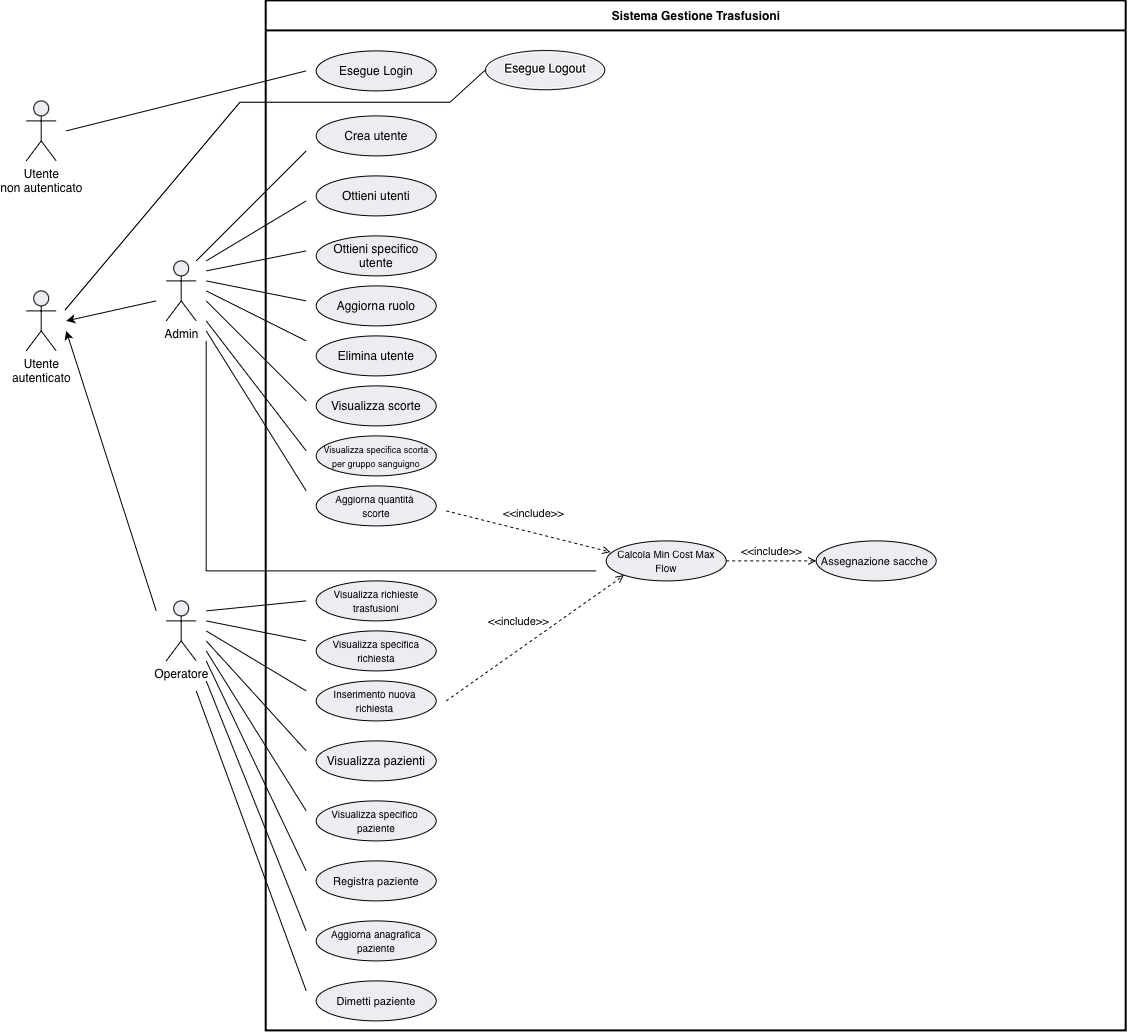

The diagram above was exported from draw.io. Its source (the exported page's mxGraphModel, read from the mxfile embedded in the PNG):
<mxGraphModel dx="1377" dy="959" grid="1" gridSize="10" guides="1" tooltips="1" connect="1" arrows="1" fold="1" page="1" pageScale="1" pageWidth="2336" pageHeight="1654" math="0" shadow="0">
  <root>
    <mxCell id="0" />
    <mxCell id="1" parent="0" />
    <mxCell id="SystemBoundary" parent="1" style="swimlane;whiteSpace=wrap;html=1;fillColor=none;startSize=30;fontStyle=1;strokeWidth=2;" value="Sistema Gestione Trasfusioni" vertex="1">
      <mxGeometry height="1030" width="860" x="330" y="20" as="geometry">
        <mxRectangle height="30" width="200" x="170" y="30" as="alternateBounds" />
      </mxGeometry>
    </mxCell>
    <mxCell id="jwP5Q7Pt92ib4wJyTyrQ-2" parent="SystemBoundary" style="ellipse;whiteSpace=wrap;html=1;fillColor=#EBEDF0;strokeColor=#000000;" value="&lt;font face=&quot;Helvetica&quot;&gt;Esegue Login&lt;/font&gt;" vertex="1">
      <mxGeometry height="40" width="120" x="50" y="50" as="geometry" />
    </mxCell>
    <mxCell id="jwP5Q7Pt92ib4wJyTyrQ-1" parent="1" style="shape=umlActor;verticalLabelPosition=bottom;verticalAlign=top;html=1;outlineConnect=0;fillColor=#EBEDF0;" value="Utente&lt;div&gt;non autenticato&lt;/div&gt;" vertex="1">
      <mxGeometry height="60" width="30" x="90" y="120" as="geometry" />
    </mxCell>
    <mxCell id="jwP5Q7Pt92ib4wJyTyrQ-10" parent="1" style="shape=umlActor;verticalLabelPosition=bottom;verticalAlign=top;html=1;outlineConnect=0;fillColor=#EBEDF0;" value="Utente&lt;div&gt;autenticato&lt;/div&gt;" vertex="1">
      <mxGeometry height="60" width="30" x="90" y="310" as="geometry" />
    </mxCell>
    <mxCell id="jwP5Q7Pt92ib4wJyTyrQ-11" parent="1" style="ellipse;whiteSpace=wrap;html=1;fillColor=#EBEDF0;strokeColor=#000000;" value="&lt;font&gt;Crea utente&lt;/font&gt;" vertex="1">
      <mxGeometry height="40" width="120" x="380" y="135" as="geometry" />
    </mxCell>
    <mxCell id="jwP5Q7Pt92ib4wJyTyrQ-12" parent="1" style="ellipse;whiteSpace=wrap;html=1;fillColor=#EBEDF0;strokeColor=#000000;" value="&lt;font face=&quot;Helvetica&quot;&gt;Ottieni utenti&lt;/font&gt;" vertex="1">
      <mxGeometry height="40" width="120" x="380" y="195" as="geometry" />
    </mxCell>
    <mxCell id="jwP5Q7Pt92ib4wJyTyrQ-13" parent="1" style="ellipse;whiteSpace=wrap;html=1;fillColor=#EBEDF0;strokeColor=#000000;" value="&lt;font&gt;Ottieni specifico utente&lt;/font&gt;" vertex="1">
      <mxGeometry height="40" width="120" x="380" y="255" as="geometry" />
    </mxCell>
    <mxCell id="jwP5Q7Pt92ib4wJyTyrQ-14" parent="1" style="ellipse;whiteSpace=wrap;html=1;fillColor=#EBEDF0;strokeColor=#000000;" value="&lt;font face=&quot;Helvetica&quot;&gt;Aggiorna ruolo&lt;/font&gt;" vertex="1">
      <mxGeometry height="40" width="120" x="380" y="305" as="geometry" />
    </mxCell>
    <mxCell id="jwP5Q7Pt92ib4wJyTyrQ-15" parent="1" style="ellipse;whiteSpace=wrap;html=1;fillColor=#EBEDF0;strokeColor=#000000;" value="&lt;font face=&quot;Helvetica&quot;&gt;Elimina utente&lt;/font&gt;" vertex="1">
      <mxGeometry height="40" width="120" x="380" y="355" as="geometry" />
    </mxCell>
    <mxCell id="jwP5Q7Pt92ib4wJyTyrQ-16" parent="1" style="ellipse;whiteSpace=wrap;html=1;fillColor=#EBEDF0;strokeColor=#000000;" value="&lt;font face=&quot;Helvetica&quot;&gt;Visualizza scorte&lt;/font&gt;" vertex="1">
      <mxGeometry height="40" width="120" x="380" y="405" as="geometry" />
    </mxCell>
    <mxCell id="jwP5Q7Pt92ib4wJyTyrQ-17" parent="1" style="ellipse;whiteSpace=wrap;html=1;fillColor=#EBEDF0;strokeColor=#000000;" value="&lt;font face=&quot;Helvetica&quot; style=&quot;font-size: 9px;&quot;&gt;Visualizza specifica scorta&lt;/font&gt;&lt;div&gt;&lt;font face=&quot;Helvetica&quot; style=&quot;font-size: 9px;&quot;&gt;per gruppo sanguigno&lt;/font&gt;&lt;/div&gt;" vertex="1">
      <mxGeometry height="40" width="120" x="380" y="455" as="geometry" />
    </mxCell>
    <mxCell id="jwP5Q7Pt92ib4wJyTyrQ-19" parent="1" style="ellipse;whiteSpace=wrap;html=1;fillColor=#EBEDF0;strokeColor=#000000;" value="&lt;font face=&quot;Helvetica&quot; style=&quot;font-size: 10px;&quot;&gt;Aggiorna quantità&amp;nbsp;&lt;/font&gt;&lt;div&gt;&lt;font face=&quot;Helvetica&quot; style=&quot;font-size: 10px;&quot;&gt;scorte&lt;/font&gt;&lt;/div&gt;" vertex="1">
      <mxGeometry height="40" width="120" x="380" y="505" as="geometry" />
    </mxCell>
    <mxCell id="jwP5Q7Pt92ib4wJyTyrQ-20" edge="1" parent="1" style="endArrow=none;html=1;rounded=0;" value="">
      <mxGeometry height="50" relative="1" width="50" as="geometry">
        <mxPoint x="130" y="150" as="sourcePoint" />
        <mxPoint x="370" y="90" as="targetPoint" />
      </mxGeometry>
    </mxCell>
    <mxCell id="jwP5Q7Pt92ib4wJyTyrQ-23" parent="1" style="shape=umlActor;verticalLabelPosition=bottom;verticalAlign=top;html=1;outlineConnect=0;fillColor=#EBEDF0;" value="Admin" vertex="1">
      <mxGeometry height="60" width="30" x="230" y="280" as="geometry" />
    </mxCell>
    <mxCell id="jwP5Q7Pt92ib4wJyTyrQ-24" edge="1" parent="1" style="endArrow=classic;html=1;rounded=0;" value="">
      <mxGeometry height="50" relative="1" width="50" as="geometry">
        <mxPoint x="220" y="320" as="sourcePoint" />
        <mxPoint x="130" y="340" as="targetPoint" />
      </mxGeometry>
    </mxCell>
    <mxCell id="jwP5Q7Pt92ib4wJyTyrQ-25" parent="1" style="shape=umlActor;verticalLabelPosition=bottom;verticalAlign=top;html=1;outlineConnect=0;fillColor=#EBEDF0;" value="Operatore" vertex="1">
      <mxGeometry height="60" width="30" x="230" y="620" as="geometry" />
    </mxCell>
    <mxCell id="jwP5Q7Pt92ib4wJyTyrQ-27" edge="1" parent="1" style="endArrow=classic;html=1;rounded=0;" value="">
      <mxGeometry height="50" relative="1" width="50" as="geometry">
        <mxPoint x="220" y="630" as="sourcePoint" />
        <mxPoint x="130" y="350" as="targetPoint" />
      </mxGeometry>
    </mxCell>
    <mxCell id="jwP5Q7Pt92ib4wJyTyrQ-29" parent="1" style="ellipse;whiteSpace=wrap;html=1;fillColor=#EBEDF0;strokeColor=#000000;" value="&lt;font face=&quot;Helvetica&quot; style=&quot;font-size: 10px;&quot;&gt;Visualizza richieste&lt;/font&gt;&lt;div&gt;&lt;font face=&quot;Helvetica&quot; style=&quot;font-size: 10px;&quot;&gt;trasfusioni&lt;/font&gt;&lt;/div&gt;" vertex="1">
      <mxGeometry height="40" width="120" x="380" y="600" as="geometry" />
    </mxCell>
    <mxCell id="jwP5Q7Pt92ib4wJyTyrQ-30" parent="1" style="ellipse;whiteSpace=wrap;html=1;fillColor=#EBEDF0;strokeColor=#000000;" value="&lt;font face=&quot;Helvetica&quot; style=&quot;font-size: 10px;&quot;&gt;Visualizza specifica&lt;/font&gt;&lt;div&gt;&lt;font face=&quot;Helvetica&quot; style=&quot;font-size: 10px;&quot;&gt;richiesta&lt;/font&gt;&lt;/div&gt;" vertex="1">
      <mxGeometry height="40" width="120" x="380" y="650" as="geometry" />
    </mxCell>
    <mxCell id="jwP5Q7Pt92ib4wJyTyrQ-31" parent="1" style="ellipse;whiteSpace=wrap;html=1;fillColor=#EBEDF0;strokeColor=#000000;" value="&lt;font face=&quot;Helvetica&quot; style=&quot;font-size: 10px;&quot;&gt;Inserimento nuova&amp;nbsp;&lt;/font&gt;&lt;div&gt;&lt;font face=&quot;Helvetica&quot; style=&quot;font-size: 10px;&quot;&gt;richiesta&amp;nbsp;&lt;/font&gt;&lt;/div&gt;" vertex="1">
      <mxGeometry height="40" width="120" x="380" y="700" as="geometry" />
    </mxCell>
    <mxCell id="jwP5Q7Pt92ib4wJyTyrQ-32" parent="1" style="ellipse;whiteSpace=wrap;html=1;fillColor=#EBEDF0;strokeColor=#000000;" value="&lt;font face=&quot;Helvetica&quot; style=&quot;font-size: 10px;&quot;&gt;Calcola Min Cost Max Flow&lt;/font&gt;" vertex="1">
      <mxGeometry height="40" width="120" x="670" y="560" as="geometry" />
    </mxCell>
    <mxCell id="jwP5Q7Pt92ib4wJyTyrQ-33" edge="1" parent="1" style="html=1;verticalAlign=bottom;labelBackgroundColor=none;endArrow=open;endFill=0;dashed=1;rounded=0;entryX=0.036;entryY=0.28;entryDx=0;entryDy=0;entryPerimeter=0;" target="jwP5Q7Pt92ib4wJyTyrQ-32" value="&amp;lt;&amp;lt;include&amp;gt;&amp;gt;">
      <mxGeometry relative="1" width="160" x="0.0301" y="10" as="geometry">
        <mxPoint as="offset" />
        <mxPoint x="510" y="530" as="sourcePoint" />
        <mxPoint x="670" y="570" as="targetPoint" />
      </mxGeometry>
    </mxCell>
    <mxCell id="jwP5Q7Pt92ib4wJyTyrQ-34" edge="1" parent="1" style="html=1;verticalAlign=bottom;labelBackgroundColor=none;endArrow=open;endFill=0;dashed=1;rounded=0;entryX=0;entryY=1;entryDx=0;entryDy=0;" target="jwP5Q7Pt92ib4wJyTyrQ-32" value="&amp;lt;&amp;lt;include&amp;gt;&amp;gt;">
      <mxGeometry relative="1" width="160" x="-0.0774" y="16" as="geometry">
        <mxPoint as="offset" />
        <Array as="points">
          <mxPoint x="680" y="600" />
        </Array>
        <mxPoint x="510" y="720" as="sourcePoint" />
        <mxPoint x="670" y="720" as="targetPoint" />
      </mxGeometry>
    </mxCell>
    <mxCell id="jwP5Q7Pt92ib4wJyTyrQ-35" parent="1" style="ellipse;whiteSpace=wrap;html=1;fillColor=#EBEDF0;strokeColor=#000000;" value="&lt;font face=&quot;Helvetica&quot;&gt;Visualizza pazienti&lt;/font&gt;" vertex="1">
      <mxGeometry height="40" width="120" x="380" y="760" as="geometry" />
    </mxCell>
    <mxCell id="jwP5Q7Pt92ib4wJyTyrQ-36" parent="1" style="ellipse;whiteSpace=wrap;html=1;fillColor=#EBEDF0;strokeColor=#000000;" value="&lt;font face=&quot;Helvetica&quot; style=&quot;font-size: 10px;&quot;&gt;Visualizza specifico&amp;nbsp;&lt;/font&gt;&lt;div&gt;&lt;font face=&quot;Helvetica&quot; style=&quot;font-size: 10px;&quot;&gt;paziente&lt;/font&gt;&lt;/div&gt;" vertex="1">
      <mxGeometry height="40" width="120" x="380" y="820" as="geometry" />
    </mxCell>
    <mxCell id="jwP5Q7Pt92ib4wJyTyrQ-37" parent="1" style="ellipse;whiteSpace=wrap;html=1;fillColor=#EBEDF0;strokeColor=#000000;" value="&lt;font style=&quot;font-size: 11px;&quot;&gt;Registra paziente&lt;/font&gt;" vertex="1">
      <mxGeometry height="40" width="120" x="380" y="880" as="geometry" />
    </mxCell>
    <mxCell id="jwP5Q7Pt92ib4wJyTyrQ-38" parent="1" style="ellipse;whiteSpace=wrap;html=1;fillColor=#EBEDF0;strokeColor=#000000;" value="&lt;font face=&quot;Helvetica&quot; style=&quot;font-size: 10px;&quot;&gt;Aggiorna anagrafica&lt;/font&gt;&lt;div&gt;&lt;font face=&quot;Helvetica&quot; style=&quot;font-size: 10px;&quot;&gt;paziente&lt;/font&gt;&lt;/div&gt;" vertex="1">
      <mxGeometry height="40" width="120" x="380" y="940" as="geometry" />
    </mxCell>
    <mxCell id="jwP5Q7Pt92ib4wJyTyrQ-39" parent="1" style="ellipse;whiteSpace=wrap;html=1;fillColor=#EBEDF0;strokeColor=#000000;" value="&lt;font face=&quot;Helvetica&quot; style=&quot;font-size: 11px;&quot;&gt;Dimetti paziente&lt;/font&gt;" vertex="1">
      <mxGeometry height="40" width="120" x="380" y="1000" as="geometry" />
    </mxCell>
    <mxCell id="jwP5Q7Pt92ib4wJyTyrQ-40" parent="1" style="ellipse;whiteSpace=wrap;html=1;fillColor=#EBEDF0;strokeColor=#000000;" value="&lt;font face=&quot;Helvetica&quot; style=&quot;font-size: 11px;&quot;&gt;Assegnazione sacche&amp;nbsp;&lt;/font&gt;" vertex="1">
      <mxGeometry height="40" width="120" x="880" y="560" as="geometry" />
    </mxCell>
    <mxCell id="jwP5Q7Pt92ib4wJyTyrQ-41" edge="1" parent="1" source="jwP5Q7Pt92ib4wJyTyrQ-32" style="html=1;verticalAlign=bottom;labelBackgroundColor=none;endArrow=open;endFill=0;dashed=1;rounded=0;entryX=0;entryY=0.5;entryDx=0;entryDy=0;" target="jwP5Q7Pt92ib4wJyTyrQ-40" value="&amp;lt;&amp;lt;include&amp;gt;&amp;gt;">
      <mxGeometry relative="1" width="160" as="geometry">
        <mxPoint x="790" y="580" as="sourcePoint" />
        <mxPoint x="850" y="580" as="targetPoint" />
      </mxGeometry>
    </mxCell>
    <mxCell id="jwP5Q7Pt92ib4wJyTyrQ-45" edge="1" parent="1" style="endArrow=none;html=1;rounded=0;" value="">
      <mxGeometry height="50" relative="1" width="50" as="geometry">
        <mxPoint x="260" y="280" as="sourcePoint" />
        <mxPoint x="370" y="170" as="targetPoint" />
      </mxGeometry>
    </mxCell>
    <mxCell id="jwP5Q7Pt92ib4wJyTyrQ-46" edge="1" parent="1" style="endArrow=none;html=1;rounded=0;" value="">
      <mxGeometry height="50" relative="1" width="50" as="geometry">
        <mxPoint x="270" y="280" as="sourcePoint" />
        <mxPoint x="370" y="220" as="targetPoint" />
      </mxGeometry>
    </mxCell>
    <mxCell id="jwP5Q7Pt92ib4wJyTyrQ-47" edge="1" parent="1" style="endArrow=none;html=1;rounded=0;" value="">
      <mxGeometry height="50" relative="1" width="50" as="geometry">
        <mxPoint x="270" y="290" as="sourcePoint" />
        <mxPoint x="370" y="270" as="targetPoint" />
      </mxGeometry>
    </mxCell>
    <mxCell id="jwP5Q7Pt92ib4wJyTyrQ-48" edge="1" parent="1" style="endArrow=none;html=1;rounded=0;" value="">
      <mxGeometry height="50" relative="1" width="50" as="geometry">
        <mxPoint x="270" y="300" as="sourcePoint" />
        <mxPoint x="370" y="320" as="targetPoint" />
      </mxGeometry>
    </mxCell>
    <mxCell id="jwP5Q7Pt92ib4wJyTyrQ-49" edge="1" parent="1" style="endArrow=none;html=1;rounded=0;" value="">
      <mxGeometry height="50" relative="1" width="50" as="geometry">
        <mxPoint x="370" y="360" as="sourcePoint" />
        <mxPoint x="270" y="310" as="targetPoint" />
      </mxGeometry>
    </mxCell>
    <mxCell id="jwP5Q7Pt92ib4wJyTyrQ-50" edge="1" parent="1" style="endArrow=none;html=1;rounded=0;" value="">
      <mxGeometry height="50" relative="1" width="50" as="geometry">
        <mxPoint x="370" y="420" as="sourcePoint" />
        <mxPoint x="270" y="320" as="targetPoint" />
      </mxGeometry>
    </mxCell>
    <mxCell id="jwP5Q7Pt92ib4wJyTyrQ-51" edge="1" parent="1" style="endArrow=none;html=1;rounded=0;" value="">
      <mxGeometry height="50" relative="1" width="50" as="geometry">
        <mxPoint x="370" y="470" as="sourcePoint" />
        <mxPoint x="270" y="340" as="targetPoint" />
      </mxGeometry>
    </mxCell>
    <mxCell id="jwP5Q7Pt92ib4wJyTyrQ-52" edge="1" parent="1" style="endArrow=none;html=1;rounded=0;" value="">
      <mxGeometry height="50" relative="1" width="50" as="geometry">
        <mxPoint x="270" y="350" as="sourcePoint" />
        <mxPoint x="370" y="510" as="targetPoint" />
      </mxGeometry>
    </mxCell>
    <mxCell id="jwP5Q7Pt92ib4wJyTyrQ-53" edge="1" parent="1" style="endArrow=none;html=1;rounded=0;" value="">
      <mxGeometry height="50" relative="1" width="50" as="geometry">
        <mxPoint x="270" y="630" as="sourcePoint" />
        <mxPoint x="370" y="620" as="targetPoint" />
      </mxGeometry>
    </mxCell>
    <mxCell id="jwP5Q7Pt92ib4wJyTyrQ-54" edge="1" parent="1" style="endArrow=none;html=1;rounded=0;" value="">
      <mxGeometry height="50" relative="1" width="50" as="geometry">
        <mxPoint x="370" y="660" as="sourcePoint" />
        <mxPoint x="270" y="640" as="targetPoint" />
      </mxGeometry>
    </mxCell>
    <mxCell id="jwP5Q7Pt92ib4wJyTyrQ-55" edge="1" parent="1" style="endArrow=none;html=1;rounded=0;" value="">
      <mxGeometry height="50" relative="1" width="50" as="geometry">
        <mxPoint x="370" y="710" as="sourcePoint" />
        <mxPoint x="270" y="650" as="targetPoint" />
      </mxGeometry>
    </mxCell>
    <mxCell id="jwP5Q7Pt92ib4wJyTyrQ-56" edge="1" parent="1" style="endArrow=none;html=1;rounded=0;" value="">
      <mxGeometry height="50" relative="1" width="50" as="geometry">
        <mxPoint x="370" y="770" as="sourcePoint" />
        <mxPoint x="270" y="660" as="targetPoint" />
      </mxGeometry>
    </mxCell>
    <mxCell id="jwP5Q7Pt92ib4wJyTyrQ-57" edge="1" parent="1" style="endArrow=none;html=1;rounded=0;" value="">
      <mxGeometry height="50" relative="1" width="50" as="geometry">
        <mxPoint x="370" y="830" as="sourcePoint" />
        <mxPoint x="270" y="670" as="targetPoint" />
      </mxGeometry>
    </mxCell>
    <mxCell id="jwP5Q7Pt92ib4wJyTyrQ-58" edge="1" parent="1" style="endArrow=none;html=1;rounded=0;" value="">
      <mxGeometry height="50" relative="1" width="50" as="geometry">
        <mxPoint x="370" y="890" as="sourcePoint" />
        <mxPoint x="270" y="680" as="targetPoint" />
      </mxGeometry>
    </mxCell>
    <mxCell id="jwP5Q7Pt92ib4wJyTyrQ-59" edge="1" parent="1" style="endArrow=none;html=1;rounded=0;" value="">
      <mxGeometry height="50" relative="1" width="50" as="geometry">
        <mxPoint x="370" y="950" as="sourcePoint" />
        <mxPoint x="270" y="700" as="targetPoint" />
      </mxGeometry>
    </mxCell>
    <mxCell id="jwP5Q7Pt92ib4wJyTyrQ-60" edge="1" parent="1" style="endArrow=none;html=1;rounded=0;" value="">
      <mxGeometry height="50" relative="1" width="50" as="geometry">
        <mxPoint x="370" y="1010" as="sourcePoint" />
        <mxPoint x="260" y="710" as="targetPoint" />
      </mxGeometry>
    </mxCell>
    <mxCell id="jwP5Q7Pt92ib4wJyTyrQ-61" edge="1" parent="1" style="endArrow=none;html=1;rounded=0;edgeStyle=orthogonalEdgeStyle;" value="">
      <mxGeometry height="50" relative="1" width="50" as="geometry">
        <mxPoint x="660" y="590" as="sourcePoint" />
        <mxPoint x="270" y="360" as="targetPoint" />
      </mxGeometry>
    </mxCell>
    <mxCell id="jwP5Q7Pt92ib4wJyTyrQ-62" parent="SystemBoundary" style="ellipse;whiteSpace=wrap;html=1;fillColor=#EBEDF0;strokeColor=#000000;" value="&lt;font face=&quot;Helvetica&quot;&gt;Esegue Logout&lt;/font&gt;" vertex="1">
      <mxGeometry height="40" width="120" x="220" y="50" as="geometry" />
    </mxCell>
    <mxCell id="jwP5Q7Pt92ib4wJyTyrQ-63" edge="1" parent="1" source="jwP5Q7Pt92ib4wJyTyrQ-10" target="jwP5Q7Pt92ib4wJyTyrQ-62" style="endArrow=none;html=1;rounded=0;">
      <mxGeometry relative="1" as="geometry">
        <Array as="points">
          <mxPoint x="305" y="122" />
          <mxPoint x="515" y="122" />
        </Array>
      </mxGeometry>
    </mxCell>
  </root>
</mxGraphModel>